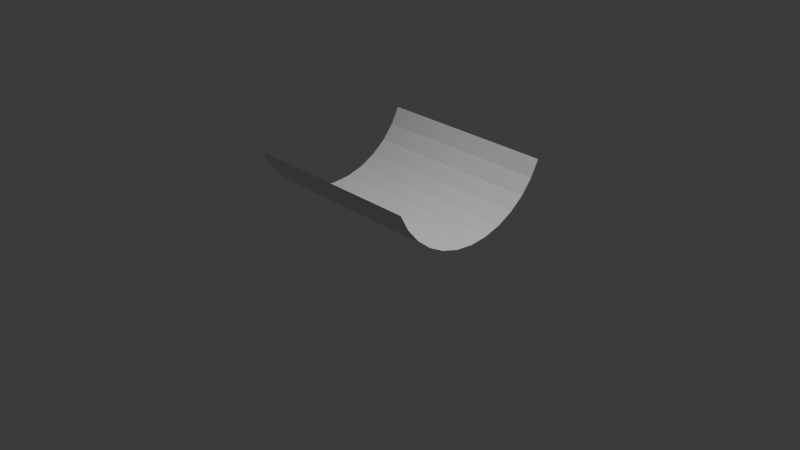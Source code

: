 # Source: HalfPSingle.blend  (saved by Blender 4.4.30; exported with 4.5.12 LTS)
import bpy
from mathutils import Matrix  # noqa: F401  (used for matrix-valued properties, if any)

bpy.ops.wm.read_factory_settings(use_empty=True)
scene = bpy.context.scene
scene.name = 'Scene'

# ---- collections
col_collection = bpy.data.collections.new('Collection'); scene.collection.children.link(col_collection)

# ---- world
world_world = bpy.data.worlds.new('World'); scene.world = world_world
world_world.use_nodes = True; world_world.node_tree.nodes.clear()
_N = world_world.node_tree.nodes; _L = world_world.node_tree.links
n0 = _N.new('ShaderNodeOutputWorld'); n0.name = 'World Output'; n0.location = (300, 300)
n1 = _N.new('ShaderNodeBackground'); n1.name = 'Background'; n1.location = (10, 300)
n1.inputs[0].default_value = (0.05088, 0.05088, 0.05088, 1.0)
_L.new(n1.outputs[0], n0.inputs[0])
n0.is_active_output = True
world_world.color = (0.05088, 0.05088, 0.05088)
world_world.sun_shadow_jitter_overblur = 0.0

# ---- cameras
cam_camera = bpy.data.cameras.new('Camera')
cam_camera.clip_end = 100.0
cam_camera.ortho_scale = 7.314

# ---- lights
light_light = bpy.data.lights.new('Light', 'POINT')
light_light.energy = 1000.0
light_light.shadow_soft_size = 0.1

# ---- meshes
me_cylinder = bpy.data.meshes.new('Cylinder')
me_cylinder.from_pydata([(-0.6954, 0.9239, -1.0), (-0.6954, 0.9239, 1.0), (-0.5226, 0.8315, -1.0), (-0.5226, 0.8315, 1.0), (-0.371, 0.7071, -1.0), (-0.371, 0.7071, 1.0), (-0.2467, 0.5556, -1.0), (-0.2467, 0.5556, 1.0), (-0.1542, 0.3827, -1.0), (-0.1542, 0.3827, 1.0), (-0.09734, 0.1951, -1.0), (-0.09734, 0.1951, 1.0), (-0.07813, 0.0, -1.0), (-0.07813, 0.0, 1.0), (-0.09734, -0.1951, -1.0), (-0.09734, -0.1951, 1.0), (-0.1542, -0.3827, -1.0), (-0.1542, -0.3827, 1.0), (-0.2467, -0.5556, -1.0), (-0.2467, -0.5556, 1.0), (-0.371, -0.7071, -1.0), (-0.371, -0.7071, 1.0), (-0.5226, -0.8315, -1.0), (-0.5226, -0.8315, 1.0), (-0.6954, -0.9239, -1.0), (-0.6954, -0.9239, 1.0), (-0.6954, 0.9239, 0.3333), (-0.6954, 0.9239, -0.3333), (-0.6378, 0.8931, -1.0), (-0.5802, 0.8623, -1.0), (-0.5802, 0.8623, 1.0), (-0.6378, 0.8931, 1.0), (-0.5226, 0.8315, 0.3333), (-0.5226, 0.8315, -0.3333), (-0.472, 0.79, -1.0), (-0.4215, 0.7486, -1.0), (-0.4215, 0.7486, 1.0), (-0.472, 0.79, 1.0), (-0.371, 0.7071, 0.3333), (-0.371, 0.7071, -0.3333), (-0.3296, 0.6566, -1.0), (-0.2881, 0.6061, -1.0), (-0.2881, 0.6061, 1.0), (-0.3296, 0.6566, 1.0), (-0.2467, 0.5556, 0.3333), (-0.2467, 0.5556, -0.3333), (-0.2159, 0.4979, -1.0), (-0.1851, 0.4403, -1.0), (-0.1851, 0.4403, 1.0), (-0.2159, 0.4979, 1.0), (-0.1542, 0.3827, 0.3333), (-0.1542, 0.3827, -0.3333), (-0.1353, 0.3202, -1.0), (-0.1163, 0.2576, -1.0), (-0.1163, 0.2576, 1.0), (-0.1353, 0.3202, 1.0), (-0.09734, 0.1951, 0.3333), (-0.09734, 0.1951, -0.3333), (-0.09094, 0.1301, -1.0), (-0.08453, 0.06503, -1.0), (-0.08453, 0.06503, 1.0), (-0.09094, 0.1301, 1.0), (-0.07813, 0.0, 0.3333), (-0.07813, 0.0, -0.3333), (-0.08453, -0.06503, -1.0), (-0.09094, -0.1301, -1.0), (-0.09094, -0.1301, 1.0), (-0.08453, -0.06503, 1.0), (-0.09734, -0.1951, 0.3333), (-0.09734, -0.1951, -0.3333), (-0.1163, -0.2576, -1.0), (-0.1353, -0.3202, -1.0), (-0.1353, -0.3202, 1.0), (-0.1163, -0.2576, 1.0), (-0.1542, -0.3827, 0.3333), (-0.1542, -0.3827, -0.3333), (-0.1851, -0.4403, -1.0), (-0.2159, -0.4979, -1.0), (-0.2159, -0.4979, 1.0), (-0.1851, -0.4403, 1.0), (-0.2467, -0.5556, 0.3333), (-0.2467, -0.5556, -0.3333), (-0.2881, -0.6061, -1.0), (-0.3296, -0.6566, -1.0), (-0.3296, -0.6566, 1.0), (-0.2881, -0.6061, 1.0), (-0.371, -0.7071, 0.3333), (-0.371, -0.7071, -0.3333), (-0.4215, -0.7486, -1.0), (-0.472, -0.79, -1.0), (-0.472, -0.79, 1.0), (-0.4215, -0.7486, 1.0), (-0.5226, -0.8315, 0.3333), (-0.5226, -0.8315, -0.3333), (-0.5802, -0.8623, -1.0), (-0.6378, -0.8931, -1.0), (-0.6378, -0.8931, 1.0), (-0.5802, -0.8623, 1.0), (-0.6954, -0.9239, 0.3333), (-0.6954, -0.9239, -0.3333), (-0.5802, -0.8623, -0.3333), (-0.6378, -0.8931, -0.3333), (-0.5802, -0.8623, 0.3333), (-0.6378, -0.8931, 0.3333), (-0.4215, -0.7486, -0.3333), (-0.472, -0.79, -0.3333), (-0.4215, -0.7486, 0.3333), (-0.472, -0.79, 0.3333), (-0.2881, -0.6061, -0.3333), (-0.3296, -0.6566, -0.3333), (-0.2881, -0.6061, 0.3333), (-0.3296, -0.6566, 0.3333), (-0.1851, -0.4403, -0.3333), (-0.2159, -0.4979, -0.3333), (-0.1851, -0.4403, 0.3333), (-0.2159, -0.4979, 0.3333), (-0.1163, -0.2576, -0.3333), (-0.1353, -0.3202, -0.3333), (-0.1163, -0.2576, 0.3333), (-0.1353, -0.3202, 0.3333), (-0.08453, -0.06503, -0.3333), (-0.09094, -0.1301, -0.3333), (-0.08453, -0.06503, 0.3333), (-0.09094, -0.1301, 0.3333), (-0.09094, 0.1301, -0.3333), (-0.08453, 0.06503, -0.3333), (-0.09094, 0.1301, 0.3333), (-0.08453, 0.06503, 0.3333), (-0.1353, 0.3202, -0.3333), (-0.1163, 0.2576, -0.3333), (-0.1353, 0.3202, 0.3333), (-0.1163, 0.2576, 0.3333), (-0.2159, 0.4979, -0.3333), (-0.1851, 0.4403, -0.3333), (-0.2159, 0.4979, 0.3333), (-0.1851, 0.4403, 0.3333), (-0.3296, 0.6566, -0.3333), (-0.2881, 0.6061, -0.3333), (-0.3296, 0.6566, 0.3333), (-0.2881, 0.6061, 0.3333), (-0.472, 0.79, -0.3333), (-0.4215, 0.7486, -0.3333), (-0.472, 0.79, 0.3333), (-0.4215, 0.7486, 0.3333), (-0.6378, 0.8931, -0.3333), (-0.5802, 0.8623, -0.3333), (-0.6378, 0.8931, 0.3333), (-0.5802, 0.8623, 0.3333)], [], [(147, 30, 3, 32), (143, 36, 5, 38), (139, 42, 7, 44), (135, 48, 9, 50), (131, 54, 11, 56), (127, 60, 13, 62), (123, 66, 15, 68), (119, 72, 17, 74), (115, 78, 19, 80), (111, 84, 21, 86), (107, 90, 23, 92), (103, 96, 25, 98), (95, 101, 99, 24), (101, 103, 98, 99), (22, 93, 100, 94), (94, 100, 101, 95), (93, 92, 102, 100), (100, 102, 103, 101), (92, 23, 97, 102), (102, 97, 96, 103), (89, 105, 93, 22), (105, 107, 92, 93), (20, 87, 104, 88), (88, 104, 105, 89), (87, 86, 106, 104), (104, 106, 107, 105), (86, 21, 91, 106), (106, 91, 90, 107), (83, 109, 87, 20), (109, 111, 86, 87), (18, 81, 108, 82), (82, 108, 109, 83), (81, 80, 110, 108), (108, 110, 111, 109), (80, 19, 85, 110), (110, 85, 84, 111), (77, 113, 81, 18), (113, 115, 80, 81), (16, 75, 112, 76), (76, 112, 113, 77), (75, 74, 114, 112), (112, 114, 115, 113), (74, 17, 79, 114), (114, 79, 78, 115), (71, 117, 75, 16), (117, 119, 74, 75), (14, 69, 116, 70), (70, 116, 117, 71), (69, 68, 118, 116), (116, 118, 119, 117), (68, 15, 73, 118), (118, 73, 72, 119), (65, 121, 69, 14), (121, 123, 68, 69), (12, 63, 120, 64), (64, 120, 121, 65), (63, 62, 122, 120), (120, 122, 123, 121), (62, 13, 67, 122), (122, 67, 66, 123), (59, 125, 63, 12), (125, 127, 62, 63), (10, 57, 124, 58), (58, 124, 125, 59), (57, 56, 126, 124), (124, 126, 127, 125), (56, 11, 61, 126), (126, 61, 60, 127), (53, 129, 57, 10), (129, 131, 56, 57), (8, 51, 128, 52), (52, 128, 129, 53), (51, 50, 130, 128), (128, 130, 131, 129), (50, 9, 55, 130), (130, 55, 54, 131), (47, 133, 51, 8), (133, 135, 50, 51), (6, 45, 132, 46), (46, 132, 133, 47), (45, 44, 134, 132), (132, 134, 135, 133), (44, 7, 49, 134), (134, 49, 48, 135), (41, 137, 45, 6), (137, 139, 44, 45), (4, 39, 136, 40), (40, 136, 137, 41), (39, 38, 138, 136), (136, 138, 139, 137), (38, 5, 43, 138), (138, 43, 42, 139), (35, 141, 39, 4), (141, 143, 38, 39), (2, 33, 140, 34), (34, 140, 141, 35), (33, 32, 142, 140), (140, 142, 143, 141), (32, 3, 37, 142), (142, 37, 36, 143), (29, 145, 33, 2), (145, 147, 32, 33), (0, 27, 144, 28), (28, 144, 145, 29), (27, 26, 146, 144), (144, 146, 147, 145), (26, 1, 31, 146), (146, 31, 30, 147)])
_uv = me_cylinder.uv_layers.new(name='UVMap')
_uv.uv.foreach_set('vector', [0.9167, 0.8333, 0.9167, 1.0, 0.9062, 1.0, 0.9062, 0.8333, 0.8854, 0.8333, 0.8854, 1.0, 0.875, 1.0, 0.875, 0.8333, 0.8542, 0.8333, 0.8542, 1.0, 0.8438, 1.0, 0.8437, 0.8333, 0.8229, 0.8333, 0.8229, 1.0, 0.8125, 1.0, 0.8125, 0.8333, 0.7917, 0.8333, 0.7917, 1.0, 0.7812, 1.0, 0.7812, 0.8333, 0.7604, 0.8333, 0.7604, 1.0, 0.75, 1.0, 0.75, 0.8333, 0.7292, 0.8333, 0.7292, 1.0, 0.7188, 1.0, 0.7188, 0.8333, 0.6979, 0.8333, 0.6979, 1.0, 0.6875, 1.0, 0.6875, 0.8333, 0.6667, 0.8333, 0.6667, 1.0, 0.6562, 1.0, 0.6562, 0.8333, 0.6354, 0.8333, 0.6354, 1.0, 0.625, 1.0, 0.625, 0.8333, 0.6042, 0.8333, 0.6042, 1.0, 0.5938, 1.0, 0.5938, 0.8333, 0.5729, 0.8333, 0.5729, 1.0, 0.5625, 1.0, 0.5625, 0.8333, 0.5729, 0.5, 0.5729, 0.6667, 0.5625, 0.6667, 0.5625, 0.5, 0.5729, 0.6667, 0.5729, 0.8333, 0.5625, 0.8333, 0.5625, 0.6667, 0.5938, 0.5, 0.5938, 0.6667, 0.5833, 0.6667, 0.5833, 0.5, 0.5833, 0.5, 0.5833, 0.6667, 0.5729, 0.6667, 0.5729, 0.5, 0.5938, 0.6667, 0.5938, 0.8333, 0.5833, 0.8333, 0.5833, 0.6667, 0.5833, 0.6667, 0.5833, 0.8333, 0.5729, 0.8333, 0.5729, 0.6667, 0.5938, 0.8333, 0.5938, 1.0, 0.5833, 1.0, 0.5833, 0.8333, 0.5833, 0.8333, 0.5833, 1.0, 0.5729, 1.0, 0.5729, 0.8333, 0.6042, 0.5, 0.6042, 0.6667, 0.5938, 0.6667, 0.5938, 0.5, 0.6042, 0.6667, 0.6042, 0.8333, 0.5938, 0.8333, 0.5938, 0.6667, 0.625, 0.5, 0.625, 0.6667, 0.6146, 0.6667, 0.6146, 0.5, 0.6146, 0.5, 0.6146, 0.6667, 0.6042, 0.6667, 0.6042, 0.5, 0.625, 0.6667, 0.625, 0.8333, 0.6146, 0.8333, 0.6146, 0.6667, 0.6146, 0.6667, 0.6146, 0.8333, 0.6042, 0.8333, 0.6042, 0.6667, 0.625, 0.8333, 0.625, 1.0, 0.6146, 1.0, 0.6146, 0.8333, 0.6146, 0.8333, 0.6146, 1.0, 0.6042, 1.0, 0.6042, 0.8333, 0.6354, 0.5, 0.6354, 0.6667, 0.625, 0.6667, 0.625, 0.5, 0.6354, 0.6667, 0.6354, 0.8333, 0.625, 0.8333, 0.625, 0.6667, 0.6562, 0.5, 0.6562, 0.6667, 0.6458, 0.6667, 0.6458, 0.5, 0.6458, 0.5, 0.6458, 0.6667, 0.6354, 0.6667, 0.6354, 0.5, 0.6562, 0.6667, 0.6562, 0.8333, 0.6458, 0.8333, 0.6458, 0.6667, 0.6458, 0.6667, 0.6458, 0.8333, 0.6354, 0.8333, 0.6354, 0.6667, 0.6562, 0.8333, 0.6562, 1.0, 0.6458, 1.0, 0.6458, 0.8333, 0.6458, 0.8333, 0.6458, 1.0, 0.6354, 1.0, 0.6354, 0.8333, 0.6667, 0.5, 0.6667, 0.6667, 0.6562, 0.6667, 0.6562, 0.5, 0.6667, 0.6667, 0.6667, 0.8333, 0.6562, 0.8333, 0.6562, 0.6667, 0.6875, 0.5, 0.6875, 0.6667, 0.6771, 0.6667, 0.6771, 0.5, 0.6771, 0.5, 0.6771, 0.6667, 0.6667, 0.6667, 0.6667, 0.5, 0.6875, 0.6667, 0.6875, 0.8333, 0.6771, 0.8333, 0.6771, 0.6667, 0.6771, 0.6667, 0.6771, 0.8333, 0.6667, 0.8333, 0.6667, 0.6667, 0.6875, 0.8333, 0.6875, 1.0, 0.6771, 1.0, 0.6771, 0.8333, 0.6771, 0.8333, 0.6771, 1.0, 0.6667, 1.0, 0.6667, 0.8333, 0.6979, 0.5, 0.6979, 0.6667, 0.6875, 0.6667, 0.6875, 0.5, 0.6979, 0.6667, 0.6979, 0.8333, 0.6875, 0.8333, 0.6875, 0.6667, 0.7188, 0.5, 0.7188, 0.6667, 0.7083, 0.6667, 0.7083, 0.5, 0.7083, 0.5, 0.7083, 0.6667, 0.6979, 0.6667, 0.6979, 0.5, 0.7188, 0.6667, 0.7188, 0.8333, 0.7083, 0.8333, 0.7083, 0.6667, 0.7083, 0.6667, 0.7083, 0.8333, 0.6979, 0.8333, 0.6979, 0.6667, 0.7188, 0.8333, 0.7188, 1.0, 0.7083, 1.0, 0.7083, 0.8333, 0.7083, 0.8333, 0.7083, 1.0, 0.6979, 1.0, 0.6979, 0.8333, 0.7292, 0.5, 0.7292, 0.6667, 0.7188, 0.6667, 0.7188, 0.5, 0.7292, 0.6667, 0.7292, 0.8333, 0.7188, 0.8333, 0.7188, 0.6667, 0.75, 0.5, 0.75, 0.6667, 0.7396, 0.6667, 0.7396, 0.5, 0.7396, 0.5, 0.7396, 0.6667, 0.7292, 0.6667, 0.7292, 0.5, 0.75, 0.6667, 0.75, 0.8333, 0.7396, 0.8333, 0.7396, 0.6667, 0.7396, 0.6667, 0.7396, 0.8333, 0.7292, 0.8333, 0.7292, 0.6667, 0.75, 0.8333, 0.75, 1.0, 0.7396, 1.0, 0.7396, 0.8333, 0.7396, 0.8333, 0.7396, 1.0, 0.7292, 1.0, 0.7292, 0.8333, 0.7604, 0.5, 0.7604, 0.6667, 0.75, 0.6667, 0.75, 0.5, 0.7604, 0.6667, 0.7604, 0.8333, 0.75, 0.8333, 0.75, 0.6667, 0.7812, 0.5, 0.7812, 0.6667, 0.7708, 0.6667, 0.7708, 0.5, 0.7708, 0.5, 0.7708, 0.6667, 0.7604, 0.6667, 0.7604, 0.5, 0.7812, 0.6667, 0.7812, 0.8333, 0.7708, 0.8333, 0.7708, 0.6667, 0.7708, 0.6667, 0.7708, 0.8333, 0.7604, 0.8333, 0.7604, 0.6667, 0.7812, 0.8333, 0.7812, 1.0, 0.7708, 1.0, 0.7708, 0.8333, 0.7708, 0.8333, 0.7708, 1.0, 0.7604, 1.0, 0.7604, 0.8333, 0.7917, 0.5, 0.7917, 0.6667, 0.7812, 0.6667, 0.7812, 0.5, 0.7917, 0.6667, 0.7917, 0.8333, 0.7812, 0.8333, 0.7812, 0.6667, 0.8125, 0.5, 0.8125, 0.6667, 0.8021, 0.6667, 0.8021, 0.5, 0.8021, 0.5, 0.8021, 0.6667, 0.7917, 0.6667, 0.7917, 0.5, 0.8125, 0.6667, 0.8125, 0.8333, 0.8021, 0.8333, 0.8021, 0.6667, 0.8021, 0.6667, 0.8021, 0.8333, 0.7917, 0.8333, 0.7917, 0.6667, 0.8125, 0.8333, 0.8125, 1.0, 0.8021, 1.0, 0.8021, 0.8333, 0.8021, 0.8333, 0.8021, 1.0, 0.7917, 1.0, 0.7917, 0.8333, 0.8229, 0.5, 0.8229, 0.6667, 0.8125, 0.6667, 0.8125, 0.5, 0.8229, 0.6667, 0.8229, 0.8333, 0.8125, 0.8333, 0.8125, 0.6667, 0.8438, 0.5, 0.8438, 0.6667, 0.8333, 0.6667, 0.8333, 0.5, 0.8333, 0.5, 0.8333, 0.6667, 0.8229, 0.6667, 0.8229, 0.5, 0.8438, 0.6667, 0.8437, 0.8333, 0.8333, 0.8333, 0.8333, 0.6667, 0.8333, 0.6667, 0.8333, 0.8333, 0.8229, 0.8333, 0.8229, 0.6667, 0.8437, 0.8333, 0.8438, 1.0, 0.8333, 1.0, 0.8333, 0.8333, 0.8333, 0.8333, 0.8333, 1.0, 0.8229, 1.0, 0.8229, 0.8333, 0.8542, 0.5, 0.8542, 0.6667, 0.8438, 0.6667, 0.8438, 0.5, 0.8542, 0.6667, 0.8542, 0.8333, 0.8437, 0.8333, 0.8438, 0.6667, 0.875, 0.5, 0.875, 0.6667, 0.8646, 0.6667, 0.8646, 0.5, 0.8646, 0.5, 0.8646, 0.6667, 0.8542, 0.6667, 0.8542, 0.5, 0.875, 0.6667, 0.875, 0.8333, 0.8646, 0.8333, 0.8646, 0.6667, 0.8646, 0.6667, 0.8646, 0.8333, 0.8542, 0.8333, 0.8542, 0.6667, 0.875, 0.8333, 0.875, 1.0, 0.8646, 1.0, 0.8646, 0.8333, 0.8646, 0.8333, 0.8646, 1.0, 0.8542, 1.0, 0.8542, 0.8333, 0.8854, 0.5, 0.8854, 0.6667, 0.875, 0.6667, 0.875, 0.5, 0.8854, 0.6667, 0.8854, 0.8333, 0.875, 0.8333, 0.875, 0.6667, 0.9062, 0.5, 0.9062, 0.6667, 0.8958, 0.6667, 0.8958, 0.5, 0.8958, 0.5, 0.8958, 0.6667, 0.8854, 0.6667, 0.8854, 0.5, 0.9062, 0.6667, 0.9062, 0.8333, 0.8958, 0.8333, 0.8958, 0.6667, 0.8958, 0.6667, 0.8958, 0.8333, 0.8854, 0.8333, 0.8854, 0.6667, 0.9062, 0.8333, 0.9062, 1.0, 0.8958, 1.0, 0.8958, 0.8333, 0.8958, 0.8333, 0.8958, 1.0, 0.8854, 1.0, 0.8854, 0.8333, 0.9167, 0.5, 0.9167, 0.6667, 0.9062, 0.6667, 0.9062, 0.5, 0.9167, 0.6667, 0.9167, 0.8333, 0.9062, 0.8333, 0.9062, 0.6667, 0.9375, 0.5, 0.9375, 0.6667, 0.9271, 0.6667, 0.9271, 0.5, 0.9271, 0.5, 0.9271, 0.6667, 0.9167, 0.6667, 0.9167, 0.5, 0.9375, 0.6667, 0.9375, 0.8333, 0.9271, 0.8333, 0.9271, 0.6667, 0.9271, 0.6667, 0.9271, 0.8333, 0.9167, 0.8333, 0.9167, 0.6667, 0.9375, 0.8333, 0.9375, 1.0, 0.9271, 1.0, 0.9271, 0.8333, 0.9271, 0.8333, 0.9271, 1.0, 0.9167, 1.0, 0.9167, 0.8333])
me_cylinder.update()

# ---- objects
ob_light = bpy.data.objects.new('Light', light_light)
ob_camera = bpy.data.objects.new('Camera', cam_camera)
ob_cylinder = bpy.data.objects.new('Cylinder', me_cylinder)

# ---- transforms, parenting, visibility, modifiers, constraints
ob_light.location = (4.076, 1.005, 5.904)
ob_light.rotation_euler = (0.6503, 0.05522, 1.866)
ob_light.lock_rotations_4d = False
ob_light.empty_display_type = 'ARROWS'
ob_light.color = (0.0, 0.0, 0.0, 0.0)
ob_light.lineart.crease_threshold = 0.0
ob_camera.location = (7.359, -6.926, 4.958)
ob_camera.rotation_euler = (1.109, 0.0, 0.8149)
ob_camera.lock_rotations_4d = False
ob_camera.empty_display_type = 'ARROWS'
ob_camera.color = (0.0, 0.0, 0.0, 0.0)
ob_camera.display_type = 'WIRE'
ob_camera.lineart.crease_threshold = 0.0
ob_cylinder.location = (0.0, 0.0, 0.0)
ob_cylinder.rotation_euler = (-0.0, 1.571, 0.0)

# ---- collection membership
col_collection.objects.link(ob_light)
col_collection.objects.link(ob_camera)
col_collection.objects.link(ob_cylinder)

# ---- scene / render settings (as saved in the file)
scene.camera = ob_camera
scene.frame_start = 1; scene.frame_end = 250; scene.frame_set(1)
scene.render.engine = 'BLENDER_EEVEE_NEXT'
bpy.context.view_layer.update()
